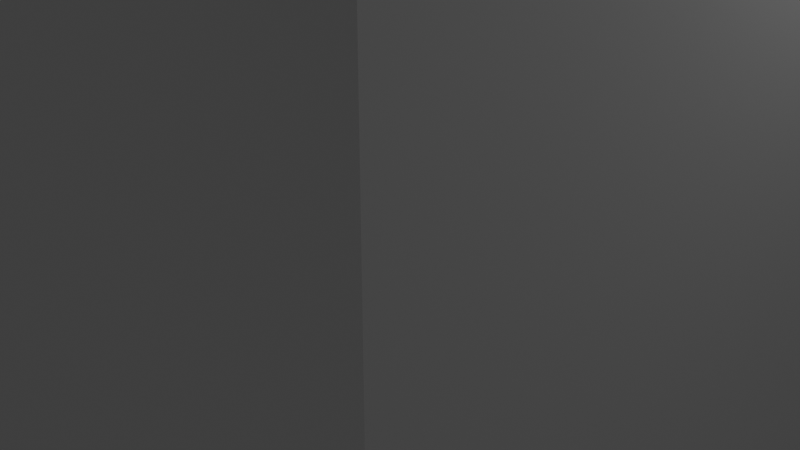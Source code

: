 # Source: HiPillar.blend  (saved by Blender 4.3.34; exported with 4.5.12 LTS)
import bpy
from mathutils import Matrix  # noqa: F401  (used for matrix-valued properties, if any)

bpy.ops.wm.read_factory_settings(use_empty=True)
scene = bpy.context.scene
scene.name = 'Scene'

# ---- collections
col_hipillar = bpy.data.collections.new('HiPillar'); scene.collection.children.link(col_hipillar)

# ---- materials (node trees are filled in below, after node groups)
mat_material = bpy.data.materials.new('Material')
mat_material.alpha_threshold = 0.0
mat_material.use_transparent_shadow = False
mat_material.line_color = (0.0, 0.0, 0.0, 1.0)
mat_material_001 = bpy.data.materials.new('Material.001')
mat_material_002 = bpy.data.materials.new('Material.002')

# ---- material node trees
mat_material.use_nodes = True; mat_material.node_tree.nodes.clear()
_N = mat_material.node_tree.nodes; _L = mat_material.node_tree.links
n0 = _N.new('ShaderNodeOutputMaterial'); n0.name = 'Material Output'; n0.location = (300, 300)
n1 = _N.new('ShaderNodeBsdfPrincipled'); n1.name = 'Principled BSDF'; n1.location = (10, 300)
n1.distribution = 'GGX'
n1.subsurface_method = 'RANDOM_WALK_SKIN'
n1.inputs[2].default_value = 0.4
n1.inputs[3].default_value = 1.45
n1.inputs[27].default_value = (0.0, 0.0, 0.0, 1.0)
n1.inputs[28].default_value = 1.0
_L.new(n1.outputs[0], n0.inputs[0])
n0.is_active_output = True
mat_material_001.use_nodes = True; mat_material_001.node_tree.nodes.clear()
_N = mat_material_001.node_tree.nodes; _L = mat_material_001.node_tree.links
n0 = _N.new('ShaderNodeBsdfPrincipled'); n0.name = 'Principled BSDF'; n0.location = (10, 300)
n1 = _N.new('ShaderNodeOutputMaterial'); n1.name = 'Material Output'; n1.location = (300, 300)
_L.new(n0.outputs[0], n1.inputs[0])
n1.is_active_output = True
mat_material_002.use_nodes = True; mat_material_002.node_tree.nodes.clear()
_N = mat_material_002.node_tree.nodes; _L = mat_material_002.node_tree.links
n0 = _N.new('ShaderNodeBsdfPrincipled'); n0.name = 'Principled BSDF'; n0.location = (10, 300)
n1 = _N.new('ShaderNodeOutputMaterial'); n1.name = 'Material Output'; n1.location = (300, 300)
_L.new(n0.outputs[0], n1.inputs[0])
n1.is_active_output = True

# ---- world
world_world = bpy.data.worlds.new('World'); scene.world = world_world
world_world.use_nodes = True; world_world.node_tree.nodes.clear()
_N = world_world.node_tree.nodes; _L = world_world.node_tree.links
n0 = _N.new('ShaderNodeOutputWorld'); n0.name = 'World Output'; n0.location = (300, 300)
n1 = _N.new('ShaderNodeBackground'); n1.name = 'Background'; n1.location = (10, 300)
n1.inputs[0].default_value = (0.05088, 0.05088, 0.05088, 1.0)
_L.new(n1.outputs[0], n0.inputs[0])
n0.is_active_output = True
world_world.color = (0.05088, 0.05088, 0.05088)
world_world.use_sun_shadow = False
world_world.sun_shadow_jitter_overblur = 0.0

# ---- cameras
cam_camera = bpy.data.cameras.new('Camera')
cam_camera.clip_end = 100.0
cam_camera.ortho_scale = 7.314

# ---- lights
light_light = bpy.data.lights.new('Light', 'POINT')
light_light.transmission_factor = 0.0
light_light.energy = 1000.0
light_light.shadow_soft_size = 0.1
light_light.shadow_maximum_resolution = 0.006
light_light.use_absolute_resolution = True

# ---- meshes
me_cube = bpy.data.meshes.new('Cube')
me_cube.from_pydata([(4.0, 4.0, 49.0), (4.0, 4.0, -49.0), (4.0, -4.0, 49.0), (4.0, -4.0, -49.0), (-4.0, 4.0, 49.0), (-4.0, 4.0, -49.0), (-4.0, -4.0, 49.0), (-4.0, -4.0, -49.0)], [], [(0, 4, 6, 2), (3, 2, 6, 7), (7, 6, 4, 5), (5, 1, 3, 7), (1, 0, 2, 3), (5, 4, 0, 1)])
me_cube.polygons.foreach_set('material_index', [1, 0, 0, 2, 0, 0])
_uv = me_cube.uv_layers.new(name='UVMap')
_uv.uv.foreach_set('vector', [-7.714, 32.5, -7.714, 27.28, -2.49, 27.28, -2.49, 32.5, 7.959, -31.5, 7.959, 32.5, 2.735, 32.5, 2.735, -31.5, 2.735, -31.5, 2.735, 32.5, -2.49, 32.5, -2.49, -31.5, -7.714, 32.5, -7.714, 27.28, -2.49, 27.28, -2.49, 32.5, 7.959, -31.5, 7.959, 32.5, 2.735, 32.5, 2.735, -31.5, 2.735, -31.5, 2.735, 32.5, -2.49, 32.5, -2.49, -31.5])
me_cube.materials.append(mat_material)
me_cube.materials.append(mat_material_001)
me_cube.materials.append(mat_material_002)
me_cube.use_remesh_preserve_volume = False
me_cube.use_remesh_preserve_attributes = False
me_cube.use_mirror_vertex_groups = False
me_cube.update()

# ---- objects
ob_hipillar = bpy.data.objects.new('HiPillar', me_cube)
ob_light = bpy.data.objects.new('Light', light_light)
ob_camera = bpy.data.objects.new('Camera', cam_camera)

# ---- transforms, parenting, visibility, modifiers, constraints
ob_hipillar.location = (0.0, 0.0, 0.0)
ob_hipillar.lock_rotations_4d = False
ob_hipillar.empty_display_type = 'ARROWS'
ob_hipillar.lineart.crease_threshold = 0.0
ob_light.location = (4.076, 1.005, 5.904)
ob_light.rotation_euler = (0.6503, 0.05522, 1.866)
ob_light.lock_rotations_4d = False
ob_light.empty_display_type = 'ARROWS'
ob_light.color = (0.0, 0.0, 0.0, 0.0)
ob_light.lineart.crease_threshold = 0.0
ob_camera.location = (7.359, -6.926, 4.958)
ob_camera.rotation_euler = (1.109, 0.0, 0.8149)
ob_camera.lock_rotations_4d = False
ob_camera.empty_display_type = 'ARROWS'
ob_camera.color = (0.0, 0.0, 0.0, 0.0)
ob_camera.display_type = 'WIRE'
ob_camera.lineart.crease_threshold = 0.0

# ---- collection membership
col_hipillar.objects.link(ob_hipillar)
col_hipillar.objects.link(ob_light)
col_hipillar.objects.link(ob_camera)

# ---- scene / render settings (as saved in the file)
scene.camera = ob_camera
scene.frame_start = 1; scene.frame_end = 250; scene.frame_set(1)
scene.render.engine = 'BLENDER_EEVEE_NEXT'
scene.view_settings.view_transform = 'Filmic'
bpy.context.view_layer.update()
